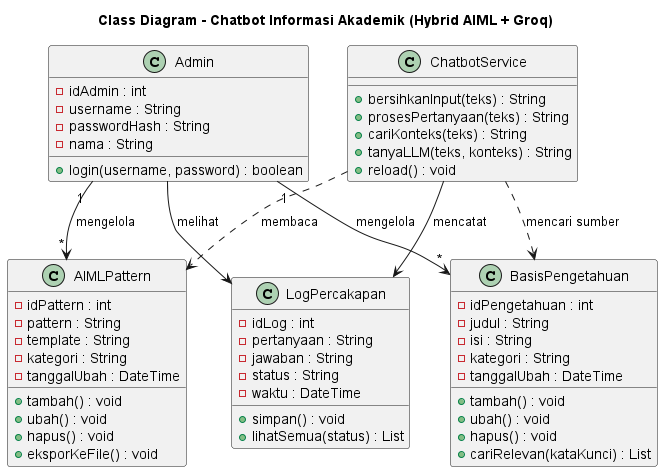

The diagram above was rendered by PlantUML. Its source (embedded in the PNG):
@startuml
title Class Diagram - Chatbot Informasi Akademik (Hybrid AIML + Groq)

class Admin {
    - idAdmin : int
    - username : String
    - passwordHash : String
    - nama : String
    + login(username, password) : boolean
}

class AIMLPattern {
    - idPattern : int
    - pattern : String
    - template : String
    - kategori : String
    - tanggalUbah : DateTime
    + tambah() : void
    + ubah() : void
    + hapus() : void
    + eksporKeFile() : void
}

class BasisPengetahuan {
    - idPengetahuan : int
    - judul : String
    - isi : String
    - kategori : String
    - tanggalUbah : DateTime
    + tambah() : void
    + ubah() : void
    + hapus() : void
    + cariRelevan(kataKunci) : List
}

class LogPercakapan {
    - idLog : int
    - pertanyaan : String
    - jawaban : String
    - status : String
    - waktu : DateTime
    + simpan() : void
    + lihatSemua(status) : List
}

class ChatbotService {
    + bersihkanInput(teks) : String
    + prosesPertanyaan(teks) : String
    + cariKonteks(teks) : String
    + tanyaLLM(teks, konteks) : String
    + reload() : void
}

Admin "1" --> "*" AIMLPattern : mengelola
Admin "1" --> "*" BasisPengetahuan : mengelola
Admin --> LogPercakapan : melihat
ChatbotService ..> AIMLPattern : membaca
ChatbotService ..> BasisPengetahuan : mencari sumber
ChatbotService --> LogPercakapan : mencatat
@enduml